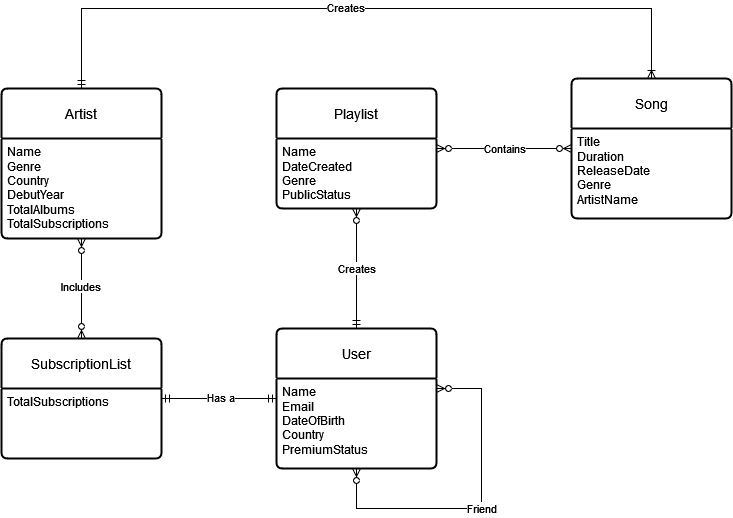

The diagram above was exported from draw.io. Its source (the exported page's mxGraphModel, read from the mxfile embedded in the PNG):
<mxGraphModel dx="1928" dy="922" grid="1" gridSize="10" guides="1" tooltips="1" connect="1" arrows="1" fold="1" page="1" pageScale="1" pageWidth="850" pageHeight="1100" math="0" shadow="0" extFonts="Permanent Marker^https://fonts.googleapis.com/css?family=Permanent+Marker">
  <root>
    <mxCell id="0" />
    <mxCell id="1" parent="0" />
    <mxCell id="zS5Rk-0CpBQ4rGuucmrO-17" value="Contains" style="edgeStyle=orthogonalEdgeStyle;rounded=0;orthogonalLoop=1;jettySize=auto;html=1;entryX=0;entryY=0.5;entryDx=0;entryDy=0;endArrow=ERzeroToMany;endFill=0;startArrow=ERzeroToMany;startFill=0;" edge="1" parent="1" source="zS5Rk-0CpBQ4rGuucmrO-1" target="zS5Rk-0CpBQ4rGuucmrO-3">
      <mxGeometry relative="1" as="geometry" />
    </mxCell>
    <mxCell id="zS5Rk-0CpBQ4rGuucmrO-1" value="Playlist" style="swimlane;childLayout=stackLayout;horizontal=1;startSize=50;horizontalStack=0;rounded=1;fontSize=14;fontStyle=0;strokeWidth=2;resizeParent=0;resizeLast=1;shadow=0;dashed=0;align=center;arcSize=4;whiteSpace=wrap;html=1;" vertex="1" parent="1">
      <mxGeometry x="425" y="470" width="160" height="120" as="geometry" />
    </mxCell>
    <mxCell id="zS5Rk-0CpBQ4rGuucmrO-2" value="&lt;div&gt;Name&lt;/div&gt;&lt;div&gt;DateCreated&lt;/div&gt;&lt;div&gt;Genre&lt;/div&gt;&lt;div&gt;PublicStatus&lt;/div&gt;&lt;div&gt;&lt;br&gt;&lt;/div&gt;" style="align=left;strokeColor=none;fillColor=none;spacingLeft=4;fontSize=12;verticalAlign=top;resizable=0;rotatable=0;part=1;html=1;" vertex="1" parent="zS5Rk-0CpBQ4rGuucmrO-1">
      <mxGeometry y="50" width="160" height="70" as="geometry" />
    </mxCell>
    <mxCell id="zS5Rk-0CpBQ4rGuucmrO-3" value="Song" style="swimlane;childLayout=stackLayout;horizontal=1;startSize=50;horizontalStack=0;rounded=1;fontSize=14;fontStyle=0;strokeWidth=2;resizeParent=0;resizeLast=1;shadow=0;dashed=0;align=center;arcSize=4;whiteSpace=wrap;html=1;" vertex="1" parent="1">
      <mxGeometry x="720" y="460" width="160" height="140" as="geometry" />
    </mxCell>
    <mxCell id="zS5Rk-0CpBQ4rGuucmrO-4" value="&lt;div&gt;Title&lt;/div&gt;&lt;div&gt;Duration&lt;/div&gt;&lt;div&gt;ReleaseDate&lt;/div&gt;&lt;div&gt;Genre&lt;/div&gt;&lt;div&gt;ArtistName&lt;br&gt;&lt;/div&gt;" style="align=left;strokeColor=none;fillColor=none;spacingLeft=4;fontSize=12;verticalAlign=top;resizable=0;rotatable=0;part=1;html=1;" vertex="1" parent="zS5Rk-0CpBQ4rGuucmrO-3">
      <mxGeometry y="50" width="160" height="90" as="geometry" />
    </mxCell>
    <mxCell id="zS5Rk-0CpBQ4rGuucmrO-14" style="edgeStyle=orthogonalEdgeStyle;rounded=0;orthogonalLoop=1;jettySize=auto;html=1;entryX=1;entryY=0.5;entryDx=0;entryDy=0;endArrow=ERmandOne;endFill=0;startArrow=ERmandOne;startFill=0;" edge="1" parent="1" source="zS5Rk-0CpBQ4rGuucmrO-5" target="zS5Rk-0CpBQ4rGuucmrO-9">
      <mxGeometry relative="1" as="geometry" />
    </mxCell>
    <mxCell id="zS5Rk-0CpBQ4rGuucmrO-21" value="Has a" style="edgeLabel;html=1;align=center;verticalAlign=middle;resizable=0;points=[];" vertex="1" connectable="0" parent="zS5Rk-0CpBQ4rGuucmrO-14">
      <mxGeometry x="-0.0087" y="-1" relative="1" as="geometry">
        <mxPoint as="offset" />
      </mxGeometry>
    </mxCell>
    <mxCell id="zS5Rk-0CpBQ4rGuucmrO-16" value="Creates" style="edgeStyle=orthogonalEdgeStyle;rounded=0;orthogonalLoop=1;jettySize=auto;html=1;entryX=0.5;entryY=1;entryDx=0;entryDy=0;endArrow=ERzeroToMany;endFill=0;startArrow=ERmandOne;startFill=0;" edge="1" parent="1" source="zS5Rk-0CpBQ4rGuucmrO-5" target="zS5Rk-0CpBQ4rGuucmrO-2">
      <mxGeometry relative="1" as="geometry" />
    </mxCell>
    <mxCell id="zS5Rk-0CpBQ4rGuucmrO-5" value="User" style="swimlane;childLayout=stackLayout;horizontal=1;startSize=50;horizontalStack=0;rounded=1;fontSize=14;fontStyle=0;strokeWidth=2;resizeParent=0;resizeLast=1;shadow=0;dashed=0;align=center;arcSize=4;whiteSpace=wrap;html=1;" vertex="1" parent="1">
      <mxGeometry x="425" y="710" width="160" height="140" as="geometry" />
    </mxCell>
    <mxCell id="zS5Rk-0CpBQ4rGuucmrO-6" value="&lt;div&gt;Name&lt;/div&gt;&lt;div&gt;Email&lt;/div&gt;&lt;div&gt;DateOfBirth&lt;/div&gt;&lt;div&gt;Country&lt;/div&gt;&lt;div&gt;PremiumStatus&lt;/div&gt;&lt;div&gt;&lt;br&gt;&lt;/div&gt;" style="align=left;strokeColor=none;fillColor=none;spacingLeft=4;fontSize=12;verticalAlign=top;resizable=0;rotatable=0;part=1;html=1;" vertex="1" parent="zS5Rk-0CpBQ4rGuucmrO-5">
      <mxGeometry y="50" width="160" height="90" as="geometry" />
    </mxCell>
    <mxCell id="zS5Rk-0CpBQ4rGuucmrO-20" value="Friend" style="edgeStyle=orthogonalEdgeStyle;rounded=0;orthogonalLoop=1;jettySize=auto;html=1;entryX=0.5;entryY=1;entryDx=0;entryDy=0;endArrow=ERzeroToMany;endFill=0;startArrow=ERzeroToMany;startFill=0;" edge="1" parent="zS5Rk-0CpBQ4rGuucmrO-5" source="zS5Rk-0CpBQ4rGuucmrO-5" target="zS5Rk-0CpBQ4rGuucmrO-6">
      <mxGeometry relative="1" as="geometry">
        <mxPoint x="55" y="240" as="targetPoint" />
        <Array as="points">
          <mxPoint x="205" y="60" />
          <mxPoint x="205" y="180" />
          <mxPoint x="80" y="180" />
        </Array>
      </mxGeometry>
    </mxCell>
    <mxCell id="zS5Rk-0CpBQ4rGuucmrO-25" style="edgeStyle=orthogonalEdgeStyle;rounded=0;orthogonalLoop=1;jettySize=auto;html=1;entryX=0.5;entryY=0;entryDx=0;entryDy=0;endArrow=ERoneToMany;endFill=0;startArrow=ERmandOne;startFill=0;" edge="1" parent="1" source="zS5Rk-0CpBQ4rGuucmrO-7" target="zS5Rk-0CpBQ4rGuucmrO-3">
      <mxGeometry relative="1" as="geometry">
        <mxPoint x="820" y="320" as="targetPoint" />
        <Array as="points">
          <mxPoint x="230" y="390" />
          <mxPoint x="800" y="390" />
        </Array>
      </mxGeometry>
    </mxCell>
    <mxCell id="zS5Rk-0CpBQ4rGuucmrO-27" value="Creates" style="edgeLabel;html=1;align=center;verticalAlign=middle;resizable=0;points=[];" vertex="1" connectable="0" parent="zS5Rk-0CpBQ4rGuucmrO-25">
      <mxGeometry x="-0.046" y="1" relative="1" as="geometry">
        <mxPoint as="offset" />
      </mxGeometry>
    </mxCell>
    <mxCell id="zS5Rk-0CpBQ4rGuucmrO-7" value="Artist" style="swimlane;childLayout=stackLayout;horizontal=1;startSize=50;horizontalStack=0;rounded=1;fontSize=14;fontStyle=0;strokeWidth=2;resizeParent=0;resizeLast=1;shadow=0;dashed=0;align=center;arcSize=4;whiteSpace=wrap;html=1;" vertex="1" parent="1">
      <mxGeometry x="150" y="470" width="160" height="150" as="geometry" />
    </mxCell>
    <mxCell id="zS5Rk-0CpBQ4rGuucmrO-8" value="&lt;div&gt;Name&lt;/div&gt;&lt;div&gt;Genre&lt;/div&gt;&lt;div&gt;Country&lt;/div&gt;&lt;div&gt;DebutYear&lt;/div&gt;&lt;div&gt;TotalAlbums&lt;/div&gt;&lt;div&gt;TotalSubscriptions&lt;br&gt;&lt;/div&gt;" style="align=left;strokeColor=none;fillColor=none;spacingLeft=4;fontSize=12;verticalAlign=top;resizable=0;rotatable=0;part=1;html=1;" vertex="1" parent="zS5Rk-0CpBQ4rGuucmrO-7">
      <mxGeometry y="50" width="160" height="100" as="geometry" />
    </mxCell>
    <mxCell id="zS5Rk-0CpBQ4rGuucmrO-15" style="edgeStyle=orthogonalEdgeStyle;rounded=0;orthogonalLoop=1;jettySize=auto;html=1;entryX=0.5;entryY=1;entryDx=0;entryDy=0;endArrow=ERzeroToMany;endFill=0;startArrow=ERzeroToMany;startFill=0;" edge="1" parent="1" source="zS5Rk-0CpBQ4rGuucmrO-9" target="zS5Rk-0CpBQ4rGuucmrO-7">
      <mxGeometry relative="1" as="geometry" />
    </mxCell>
    <mxCell id="zS5Rk-0CpBQ4rGuucmrO-22" value="Includes" style="edgeLabel;html=1;align=center;verticalAlign=middle;resizable=0;points=[];" vertex="1" connectable="0" parent="zS5Rk-0CpBQ4rGuucmrO-15">
      <mxGeometry x="0.0444" y="1" relative="1" as="geometry">
        <mxPoint as="offset" />
      </mxGeometry>
    </mxCell>
    <mxCell id="zS5Rk-0CpBQ4rGuucmrO-9" value="SubscriptionList" style="swimlane;childLayout=stackLayout;horizontal=1;startSize=50;horizontalStack=0;rounded=1;fontSize=14;fontStyle=0;strokeWidth=2;resizeParent=0;resizeLast=1;shadow=0;dashed=0;align=center;arcSize=4;whiteSpace=wrap;html=1;" vertex="1" parent="1">
      <mxGeometry x="150" y="720" width="160" height="120" as="geometry" />
    </mxCell>
    <mxCell id="zS5Rk-0CpBQ4rGuucmrO-10" value="TotalSubscriptions" style="align=left;strokeColor=none;fillColor=none;spacingLeft=4;fontSize=12;verticalAlign=top;resizable=0;rotatable=0;part=1;html=1;" vertex="1" parent="zS5Rk-0CpBQ4rGuucmrO-9">
      <mxGeometry y="50" width="160" height="70" as="geometry" />
    </mxCell>
  </root>
</mxGraphModel>